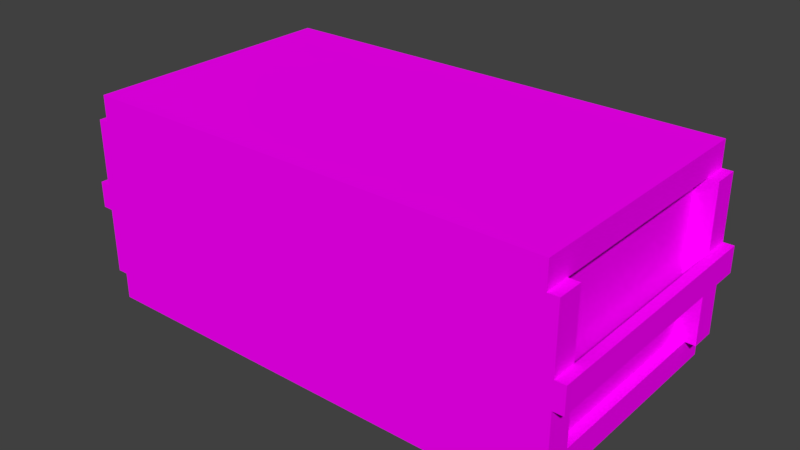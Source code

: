 # Source: BL_Crate.blend  (saved by Blender 2.79.0; exported with 4.5.12 LTS)
import bpy
from mathutils import Matrix  # noqa: F401  (used for matrix-valued properties, if any)

bpy.ops.wm.read_factory_settings(use_empty=True)
scene = bpy.context.scene
scene.name = 'Scene'

# ---- collections
col_collection_1 = bpy.data.collections.new('Collection 1'); scene.collection.children.link(col_collection_1)

# ---- images (referenced by path relative to the original .blend; pixels are not part of the script)
import os
ASSET_DIR = os.environ.get("B2B_ASSET_DIR", "")  # directory of the original .blend (textures are referenced by path, not embedded)
HERE = os.path.dirname(os.path.abspath(__file__))  # packed textures are extracted next to this script under _unpacked/

def load_image(name, relpath, width, height, colorspace="sRGB"):
    """Load a texture the original file referenced (path relative to the .blend, or extracted next to this script)."""
    p = next((c for c in (os.path.join(HERE, relpath), os.path.join(ASSET_DIR, relpath)) if relpath and os.path.exists(c)), "")
    if p:
        img = bpy.data.images.load(p, check_existing=True)
        img.name = name
    else:  # same state as the original file: an image datablock whose file is absent (Cycles renders it pink)
        img = bpy.data.images.new(name, width, height)
        img.source = "FILE"
        img.filepath = "//" + (relpath or name)
    img.colorspace_settings.name = colorspace
    return img
img_tx_crate_png = load_image('TX_Crate.png', 'TX_Crate.png', 1024, 1024, 'sRGB')

# ---- materials (node trees are filled in below, after node groups)
mat_mt_crate = bpy.data.materials.new('MT_Crate')
mat_mt_crate.alpha_threshold = 0.0
mat_mt_crate.roughness = 0.5

# ---- node groups
ng_auto_smooth = bpy.data.node_groups.new('Auto Smooth', 'GeometryNodeTree')
_s = ng_auto_smooth.interface.new_socket(name='Geometry', in_out='OUTPUT', socket_type='NodeSocketGeometry')
_s = ng_auto_smooth.interface.new_socket(name='Geometry', in_out='INPUT', socket_type='NodeSocketGeometry')
_s = ng_auto_smooth.interface.new_socket(name='Angle', in_out='INPUT', socket_type='NodeSocketFloat')
_s.subtype = 'ANGLE'
_s.min_value = 0.0
_s.max_value = 3.142
ng_auto_smooth.is_modifier = True
_N = ng_auto_smooth.nodes; _L = ng_auto_smooth.links
n0 = _N.new('NodeGroupOutput'); n0.name = 'Group Output'; n0.location = (480, -100)
n1 = _N.new('NodeGroupInput'); n1.name = 'Group Input'; n1.location = (-420, -300)
n2 = _N.new('NodeGroupInput'); n2.name = 'Group Input.001'; n2.location = (-60, -100)
n3 = _N.new('GeometryNodeSetShadeSmooth'); n3.name = 'Set Shade Smooth'; n3.location = (120, -100)
n3.domain = 'EDGE'
n4 = _N.new('GeometryNodeSetShadeSmooth'); n4.name = 'Set Shade Smooth.001'; n4.location = (300, -100)
n5 = _N.new('GeometryNodeInputMeshEdgeAngle'); n5.name = 'Edge Angle'; n5.location = (-420, -220)
n6 = _N.new('GeometryNodeInputEdgeSmooth'); n6.name = 'Is Edge Smooth'; n6.location = (-60, -160)
n7 = _N.new('GeometryNodeInputShadeSmooth'); n7.name = 'Is Face Smooth'; n7.location = (-240, -340)
n8 = _N.new('FunctionNodeBooleanMath'); n8.name = 'Boolean Math'; n8.location = (-60, -220)
n9 = _N.new('FunctionNodeCompare'); n9.name = 'Compare'; n9.location = (-240, -180)
n9.operation = 'LESS_EQUAL'
_L.new(n5.outputs[0], n9.inputs[0])
_L.new(n4.outputs[0], n0.inputs[0])
_L.new(n1.outputs[1], n9.inputs[1])
_L.new(n9.outputs[0], n8.inputs[0])
_L.new(n7.outputs[0], n8.inputs[1])
_L.new(n2.outputs[0], n3.inputs[0])
_L.new(n6.outputs[0], n3.inputs[1])
_L.new(n3.outputs[0], n4.inputs[0])
_L.new(n8.outputs[0], n3.inputs[2])
n0.is_active_output = True

# ---- material node trees
mat_mt_crate.use_nodes = True; mat_mt_crate.node_tree.nodes.clear()
_N = mat_mt_crate.node_tree.nodes; _L = mat_mt_crate.node_tree.links
n0 = _N.new('ShaderNodeOutputMaterial'); n0.name = 'Material Output'; n0.location = (300, 300)
n1 = _N.new('ShaderNodeBsdfDiffuse'); n1.name = 'Diffuse BSDF'; n1.location = (10, 300)
n2 = _N.new('ShaderNodeTexImage'); n2.name = 'Image Texture'; n2.location = (-170, 288)
n2.width = 140
n2.image = img_tx_crate_png
_L.new(n1.outputs[0], n0.inputs[0])
_L.new(n2.outputs[0], n1.inputs[0])
n0.is_active_output = True

# ---- world
world_world = bpy.data.worlds.new('World'); scene.world = world_world
world_world.color = (0.05088, 0.05088, 0.05088)
world_world.use_sun_shadow = False
world_world.sun_shadow_jitter_overblur = 0.0
world_world.cycles.sampling_method = 'MANUAL'

# ---- meshes
me_ms_crate = bpy.data.meshes.new('MS_Crate')
me_ms_crate.from_pydata([(-0.9, -0.4, 0.1), (-0.9, -0.4, 0.7), (-0.9, 0.4, 0.1), (-0.9, 0.4, 0.7), (0.9, -0.4, 0.1), (0.9, -0.4, 0.7), (0.9, 0.4, 0.1), (0.9, 0.4, 0.7), (-0.9, 0.5, 0.0), (-0.9, -0.5, 0.0), (-0.9, -0.5, 0.8), (-0.9, 0.5, 0.8), (0.9, 0.5, 0.8), (0.9, 0.5, 0.0), (0.9, -0.5, 0.0), (0.9, -0.5, 0.8), (0.86, 0.4, 0.7), (0.86, 0.4, 0.1), (0.86, -0.4, 0.1), (0.86, -0.4, 0.7), (-0.85, 0.4, 0.1), (-0.85, -0.4, 0.1), (-0.85, -0.4, 0.7), (-0.85, 0.4, 0.7), (-0.9, 0.4, 0.8), (0.9, 0.4, 0.8), (-0.9, 0.5, 0.7), (0.9, 0.5, 0.7), (0.9, -0.4, 0.8), (-0.9, -0.4, 0.8), (0.9, -0.5, 0.7), (-0.9, -0.5, 0.7), (0.9, -0.4, 0.0), (-0.9, -0.4, 0.0), (0.9, -0.5, 0.1), (-0.9, -0.5, 0.1), (-0.9, 0.4, 0.0), (0.9, 0.4, 0.0), (-0.9, 0.5, 0.1), (0.9, 0.5, 0.1), (0.94, -0.5, 0.35), (0.94, -0.5, 0.45), (0.94, 0.5, 0.35), (0.94, 0.5, 0.45), (0.98, -0.5, 0.35), (0.98, -0.5, 0.45), (0.98, 0.5, 0.35), (0.98, 0.5, 0.45), (0.9, 0.4, 0.1), (0.9, 0.4, 0.7), (0.9, 0.5, 0.1), (0.9, 0.5, 0.7), (0.94, 0.4, 0.1), (0.94, 0.4, 0.7), (0.94, 0.5, 0.1), (0.94, 0.5, 0.7), (0.9, -0.5, 0.1), (0.9, -0.5, 0.7), (0.9, -0.4, 0.1), (0.9, -0.4, 0.7), (0.94, -0.5, 0.1), (0.94, -0.5, 0.7), (0.94, -0.4, 0.1), (0.94, -0.4, 0.7), (-0.94, -0.5, 0.35), (-0.94, -0.5, 0.45), (-0.94, 0.5, 0.35), (-0.94, 0.5, 0.45), (-0.98, -0.5, 0.35), (-0.98, -0.5, 0.45), (-0.98, 0.5, 0.35), (-0.98, 0.5, 0.45), (-0.9, 0.4, 0.1), (-0.9, 0.4, 0.7), (-0.9, 0.5, 0.1), (-0.9, 0.5, 0.7), (-0.94, 0.4, 0.1), (-0.94, 0.4, 0.7), (-0.94, 0.5, 0.1), (-0.94, 0.5, 0.7), (-0.9, -0.5, 0.1), (-0.9, -0.5, 0.7), (-0.9, -0.4, 0.1), (-0.9, -0.4, 0.7), (-0.94, -0.5, 0.1), (-0.94, -0.5, 0.7), (-0.94, -0.4, 0.1), (-0.94, -0.4, 0.7)], [], [(2, 0, 21, 20), (8, 38, 39, 13), (5, 4, 18, 19), (14, 34, 35, 9), (8, 13, 37, 36), (12, 11, 24, 25), (0, 2, 36, 33), (1, 0, 35, 31), (2, 3, 26, 38), (7, 6, 39, 27), (6, 4, 32, 37), (31, 10, 29, 1), (4, 5, 30, 34), (17, 16, 19, 18), (4, 6, 17, 18), (7, 5, 19, 16), (6, 7, 16, 17), (21, 22, 23, 20), (3, 2, 20, 23), (0, 1, 22, 21), (1, 3, 23, 22), (24, 3, 1, 29), (25, 24, 29, 28), (30, 5, 28, 15), (27, 26, 11, 12), (35, 0, 33, 9), (28, 29, 10, 15), (28, 5, 7, 25), (31, 30, 15, 10), (38, 8, 36, 2), (33, 32, 14, 9), (35, 34, 30, 31), (26, 3, 24, 11), (36, 37, 32, 33), (27, 12, 25, 7), (39, 38, 26, 27), (34, 14, 32, 4), (39, 6, 37, 13), (40, 41, 43, 42), (42, 43, 47, 46), (46, 47, 45, 44), (44, 45, 41, 40), (42, 46, 44, 40), (47, 43, 41, 45), (50, 51, 55, 54), (54, 55, 53, 52), (52, 53, 49, 48), (50, 54, 52, 48), (55, 51, 49, 53), (58, 59, 63, 62), (62, 63, 61, 60), (60, 61, 57, 56), (58, 62, 60, 56), (63, 59, 57, 61), (64, 66, 67, 65), (66, 70, 71, 67), (70, 68, 69, 71), (68, 64, 65, 69), (66, 64, 68, 70), (71, 69, 65, 67), (74, 78, 79, 75), (78, 76, 77, 79), (76, 72, 73, 77), (74, 72, 76, 78), (79, 77, 73, 75), (82, 86, 87, 83), (86, 84, 85, 87), (84, 80, 81, 85), (82, 80, 84, 86), (87, 85, 81, 83)])
me_ms_crate.polygons.foreach_set('use_smooth', [True] * 70)
_uv = me_ms_crate.uv_layers.new(name='UV_Crate')
_uv.uv.foreach_set('vector', [0.5737, 0.7812, 0.708, 0.7812, 0.708, 0.793, 0.5737, 0.793, 0.03125, 0.9688, 0.03125, 0.9375, 0.5, 0.9375, 0.5, 0.9688, 0.5625, 0.9375, 0.5625, 0.7812, 0.5737, 0.7812, 0.5737, 0.9375, 0.5, 0.2812, 0.5, 0.3125, 0.03125, 0.3125, 0.03125, 0.2812, 0.03125, 0.03125, 0.5, 0.03125, 0.5, 0.0625, 0.03125, 0.0625, 0.5, 0.75, 0.03125, 0.75, 0.03125, 0.7188, 0.5, 0.7188, 0.5625, 0.5312, 0.7188, 0.5312, 0.7188, 0.5, 0.5625, 0.5, 0.5625, 0.6875, 0.5625, 0.5312, 0.5312, 0.5312, 0.5312, 0.6875, 0.7188, 0.5312, 0.7188, 0.6875, 0.75, 0.6875, 0.75, 0.5312, 0.7188, 0.9375, 0.7188, 0.7812, 0.75, 0.7812, 0.75, 0.9375, 0.7188, 0.7812, 0.5625, 0.7812, 0.5625, 0.75, 0.7188, 0.75, 0.5312, 0.6875, 0.5312, 0.7188, 0.5625, 0.7188, 0.5625, 0.6875, 0.5625, 0.7812, 0.5625, 0.9375, 0.5312, 0.9375, 0.5312, 0.7812, 0.7188, 0.7812, 0.7188, 0.9375, 0.5625, 0.9375, 0.5625, 0.7812, 0.708, 0.793, 0.5737, 0.793, 0.5737, 0.7812, 0.708, 0.7812, 0.5737, 0.9268, 0.708, 0.9268, 0.708, 0.9375, 0.5737, 0.9375, 0.7188, 0.7812, 0.7188, 0.9375, 0.708, 0.9375, 0.708, 0.7812, 0.5625, 0.5312, 0.5625, 0.6875, 0.7188, 0.6875, 0.7188, 0.5312, 0.708, 0.9375, 0.708, 0.7812, 0.7188, 0.7812, 0.7188, 0.9375, 0.5737, 0.7812, 0.5737, 0.9375, 0.5625, 0.9375, 0.5625, 0.7812, 0.708, 0.9375, 0.5737, 0.9375, 0.5737, 0.9268, 0.708, 0.9268, 0.7188, 0.7188, 0.7188, 0.6875, 0.5625, 0.6875, 0.5625, 0.7188, 0.5, 0.7188, 0.03125, 0.7188, 0.03125, 0.5312, 0.5, 0.5312, 0.5312, 0.9375, 0.5625, 0.9375, 0.5625, 0.9688, 0.5312, 0.9688, 0.5, 0.7812, 0.03125, 0.7812, 0.03125, 0.75, 0.5, 0.75, 0.5312, 0.5312, 0.5625, 0.5312, 0.5625, 0.5, 0.5312, 0.5, 0.5, 0.5312, 0.03125, 0.5312, 0.03125, 0.5, 0.5, 0.5, 0.5625, 0.9688, 0.5625, 0.9375, 0.7188, 0.9375, 0.7188, 0.9688, 0.03125, 0.4688, 0.5, 0.4688, 0.5, 0.5, 0.03125, 0.5, 0.75, 0.5312, 0.75, 0.5, 0.7188, 0.5, 0.7188, 0.5312, 0.03125, 0.25, 0.5, 0.25, 0.5, 0.2812, 0.03125, 0.2812, 0.03125, 0.3125, 0.5, 0.3125, 0.5, 0.4688, 0.03125, 0.4688, 0.75, 0.6875, 0.7188, 0.6875, 0.7188, 0.7188, 0.75, 0.7188, 0.03125, 0.0625, 0.5, 0.0625, 0.5, 0.25, 0.03125, 0.25, 0.75, 0.9375, 0.75, 0.9688, 0.7188, 0.9688, 0.7188, 0.9375, 0.5, 0.9375, 0.03125, 0.9375, 0.03125, 0.7812, 0.5, 0.7812, 0.5312, 0.7812, 0.5312, 0.75, 0.5625, 0.75, 0.5625, 0.7812, 0.75, 0.7812, 0.7188, 0.7812, 0.7188, 0.75, 0.75, 0.75, 0.6738, 0.4688, 0.6387, 0.4688, 0.6387, 0.25, 0.6738, 0.25, 0.5312, 0.1875, 0.5938, 0.1875, 0.5938, 0.2188, 0.5312, 0.2188, 0.6387, 0.25, 0.6738, 0.25, 0.6738, 0.4688, 0.6387, 0.4688, 0.5312, 0.1875, 0.5938, 0.1875, 0.5938, 0.2188, 0.5312, 0.2188, 0.625, 0.25, 0.6387, 0.25, 0.6387, 0.4688, 0.625, 0.4688, 0.6738, 0.25, 0.6875, 0.25, 0.6875, 0.4688, 0.6738, 0.4688, 0.5938, 0.25, 0.5938, 0.4688, 0.5796, 0.4688, 0.5796, 0.25, 0.5796, 0.25, 0.5796, 0.4688, 0.5454, 0.4688, 0.5454, 0.25, 0.5454, 0.25, 0.5454, 0.4688, 0.5312, 0.4688, 0.5312, 0.25, 0.5938, 0.1875, 0.5938, 0.2188, 0.5312, 0.2188, 0.5312, 0.1875, 0.5938, 0.1875, 0.5938, 0.2188, 0.5312, 0.2188, 0.5312, 0.1875, 0.5312, 0.4688, 0.5312, 0.25, 0.5454, 0.25, 0.5454, 0.4688, 0.5454, 0.4688, 0.5454, 0.25, 0.5796, 0.25, 0.5796, 0.4688, 0.5796, 0.4688, 0.5796, 0.25, 0.5938, 0.25, 0.5938, 0.4688, 0.5938, 0.1875, 0.5938, 0.2188, 0.5312, 0.2188, 0.5312, 0.1875, 0.5938, 0.1875, 0.5938, 0.2188, 0.5312, 0.2188, 0.5312, 0.1875, 0.6738, 0.4688, 0.6738, 0.25, 0.6387, 0.25, 0.6387, 0.4688, 0.5312, 0.1875, 0.5312, 0.2188, 0.5938, 0.2188, 0.5938, 0.1875, 0.6387, 0.25, 0.6387, 0.4688, 0.6738, 0.4688, 0.6738, 0.25, 0.5312, 0.1875, 0.5312, 0.2188, 0.5938, 0.2188, 0.5938, 0.1875, 0.625, 0.25, 0.625, 0.4688, 0.6387, 0.4688, 0.6387, 0.25, 0.6738, 0.25, 0.6738, 0.4688, 0.6875, 0.4688, 0.6875, 0.25, 0.5938, 0.25, 0.5796, 0.25, 0.5796, 0.4688, 0.5938, 0.4688, 0.5796, 0.25, 0.5454, 0.25, 0.5454, 0.4688, 0.5796, 0.4688, 0.5454, 0.25, 0.5312, 0.25, 0.5312, 0.4688, 0.5454, 0.4688, 0.5938, 0.1875, 0.5312, 0.1875, 0.5312, 0.2188, 0.5938, 0.2188, 0.5938, 0.1875, 0.5312, 0.1875, 0.5312, 0.2188, 0.5938, 0.2188, 0.5312, 0.4688, 0.5454, 0.4688, 0.5454, 0.25, 0.5312, 0.25, 0.5454, 0.4688, 0.5796, 0.4688, 0.5796, 0.25, 0.5454, 0.25, 0.5796, 0.4688, 0.5938, 0.4688, 0.5938, 0.25, 0.5796, 0.25, 0.5938, 0.1875, 0.5312, 0.1875, 0.5312, 0.2188, 0.5938, 0.2188, 0.5938, 0.1875, 0.5312, 0.1875, 0.5312, 0.2188, 0.5938, 0.2188])
me_ms_crate.materials.append(mat_mt_crate)
me_ms_crate.use_remesh_preserve_volume = False
me_ms_crate.use_remesh_preserve_attributes = False
me_ms_crate.use_mirror_vertex_groups = False
me_ms_crate.update()

# ---- objects
ob_ms_crate = bpy.data.objects.new('MS_Crate', me_ms_crate)

# ---- transforms, parenting, visibility, modifiers, constraints
ob_ms_crate.location = (0.0, 0.0, 0.0)
ob_ms_crate.lineart.crease_threshold = 0.0
_m = ob_ms_crate.modifiers.new('Auto Smooth', 'NODES')
_m.node_group = ng_auto_smooth
_gi = [s.identifier for s in ng_auto_smooth.interface.items_tree if s.item_type == 'SOCKET' and s.in_out == 'INPUT']
_m[_gi[1]] = 0.5236  # Angle

# ---- collection membership
col_collection_1.objects.link(ob_ms_crate)

# ---- scene / render settings (as saved in the file)
scene.frame_start = 1; scene.frame_end = 250; scene.frame_set(18)
scene.render.engine = 'CYCLES'
scene.render.resolution_percentage = 50
scene.render.dither_intensity = 0.0
scene.render.use_bake_clear = False
scene.render.bake_margin = 8
scene.cycles.use_denoising = False
scene.cycles.samples = 128
scene.cycles.sampling_pattern = 'TABULATED_SOBOL'
scene.cycles.use_adaptive_sampling = False
scene.cycles.use_light_tree = False
scene.cycles.blur_glossy = 0.0
scene.cycles.sample_clamp_indirect = 0.0
scene.view_settings.view_transform = 'Standard'
bpy.context.view_layer.update()

# ---- added for rendering (the .blend has no active camera and no usable light): camera, sun
cam_auto = bpy.data.cameras.new('AutoCamera')
cam_auto.lens = 50.0
cam_auto.sensor_width = 36.0
cam_auto.clip_end = 1000.0
ob_auto_camera = bpy.data.objects.new('AutoCamera', cam_auto)
scene.collection.objects.link(ob_auto_camera)
ob_auto_camera.location = (2.16621, -2.59945, 2.13297)
ob_auto_camera.rotation_euler = (1.09748, -7.21219e-08, 0.694738)
scene.camera = ob_auto_camera
light_auto_sun = bpy.data.lights.new('AutoSun', 'SUN')
light_auto_sun.energy = 3.0
light_auto_sun.angle = 0.0523599
ob_auto_sun = bpy.data.objects.new('AutoSun', light_auto_sun)
scene.collection.objects.link(ob_auto_sun)
ob_auto_sun.rotation_euler = (0.872665, 0.174533, 0.523599)
bpy.context.view_layer.update()
